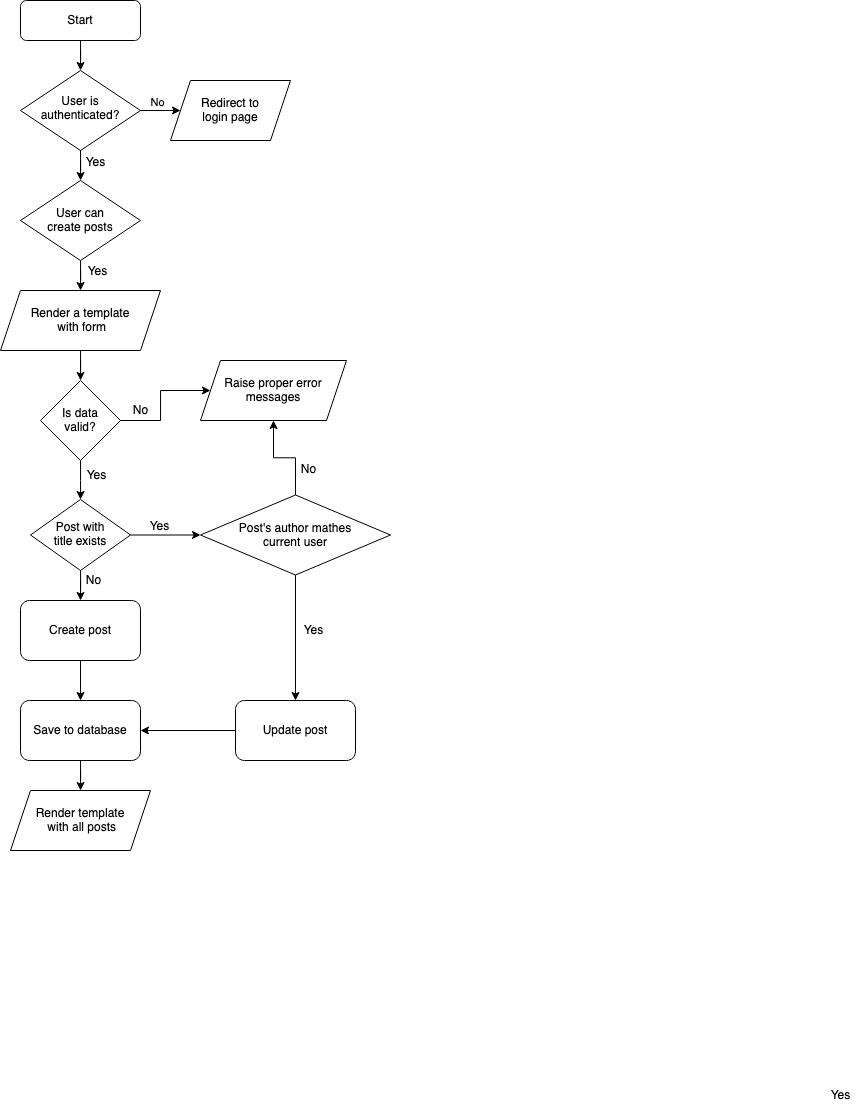

The diagram above was exported from draw.io. Its source (the exported page's mxGraphModel, read from the mxfile embedded in the PNG):
<mxGraphModel dx="1113" dy="720" grid="1" gridSize="10" guides="1" tooltips="1" connect="1" arrows="1" fold="1" page="1" pageScale="1" pageWidth="827" pageHeight="1169" math="0" shadow="0">
  <root>
    <mxCell id="WIyWlLk6GJQsqaUBKTNV-0" />
    <mxCell id="WIyWlLk6GJQsqaUBKTNV-1" parent="WIyWlLk6GJQsqaUBKTNV-0" />
    <mxCell id="rzaRwbMRKXGaetCquURT-10" style="edgeStyle=orthogonalEdgeStyle;rounded=0;orthogonalLoop=1;jettySize=auto;html=1;entryX=0.5;entryY=0;entryDx=0;entryDy=0;" parent="WIyWlLk6GJQsqaUBKTNV-1" source="WIyWlLk6GJQsqaUBKTNV-3" target="WIyWlLk6GJQsqaUBKTNV-6" edge="1">
      <mxGeometry relative="1" as="geometry" />
    </mxCell>
    <mxCell id="WIyWlLk6GJQsqaUBKTNV-3" value="Start" style="rounded=1;whiteSpace=wrap;html=1;fontSize=12;glass=0;strokeWidth=1;shadow=0;" parent="WIyWlLk6GJQsqaUBKTNV-1" vertex="1">
      <mxGeometry x="160" y="100" width="120" height="40" as="geometry" />
    </mxCell>
    <mxCell id="rzaRwbMRKXGaetCquURT-11" style="edgeStyle=orthogonalEdgeStyle;rounded=0;orthogonalLoop=1;jettySize=auto;html=1;entryX=0;entryY=0.5;entryDx=0;entryDy=0;" parent="WIyWlLk6GJQsqaUBKTNV-1" source="WIyWlLk6GJQsqaUBKTNV-6" target="rzaRwbMRKXGaetCquURT-0" edge="1">
      <mxGeometry relative="1" as="geometry" />
    </mxCell>
    <mxCell id="rzaRwbMRKXGaetCquURT-16" value="&lt;div&gt;No&lt;/div&gt;" style="edgeLabel;html=1;align=center;verticalAlign=middle;resizable=0;points=[];" parent="rzaRwbMRKXGaetCquURT-11" vertex="1" connectable="0">
      <mxGeometry x="0.2286" y="1" relative="1" as="geometry">
        <mxPoint y="-8" as="offset" />
      </mxGeometry>
    </mxCell>
    <mxCell id="u3PYMTMNdOChETmu8p2e-2" value="" style="edgeStyle=orthogonalEdgeStyle;rounded=0;orthogonalLoop=1;jettySize=auto;html=1;" edge="1" parent="WIyWlLk6GJQsqaUBKTNV-1" source="WIyWlLk6GJQsqaUBKTNV-6" target="u3PYMTMNdOChETmu8p2e-0">
      <mxGeometry relative="1" as="geometry" />
    </mxCell>
    <mxCell id="WIyWlLk6GJQsqaUBKTNV-6" value="&lt;div&gt;User is &lt;br&gt;&lt;/div&gt;&lt;div&gt;authenticated?&lt;/div&gt;" style="rhombus;whiteSpace=wrap;html=1;shadow=0;fontFamily=Helvetica;fontSize=12;align=center;strokeWidth=1;spacing=6;spacingTop=-4;" parent="WIyWlLk6GJQsqaUBKTNV-1" vertex="1">
      <mxGeometry x="160" y="170" width="120" height="80" as="geometry" />
    </mxCell>
    <mxCell id="rzaRwbMRKXGaetCquURT-0" value="&lt;div&gt;Redirect to &lt;br&gt;&lt;/div&gt;&lt;div&gt;login page&lt;/div&gt;" style="shape=parallelogram;perimeter=parallelogramPerimeter;whiteSpace=wrap;html=1;fixedSize=1;" parent="WIyWlLk6GJQsqaUBKTNV-1" vertex="1">
      <mxGeometry x="310" y="180" width="120" height="60" as="geometry" />
    </mxCell>
    <mxCell id="rzaRwbMRKXGaetCquURT-18" style="edgeStyle=orthogonalEdgeStyle;rounded=0;orthogonalLoop=1;jettySize=auto;html=1;entryX=0.5;entryY=0;entryDx=0;entryDy=0;" parent="WIyWlLk6GJQsqaUBKTNV-1" source="rzaRwbMRKXGaetCquURT-6" target="rzaRwbMRKXGaetCquURT-7" edge="1">
      <mxGeometry relative="1" as="geometry" />
    </mxCell>
    <mxCell id="rzaRwbMRKXGaetCquURT-6" value="&lt;div&gt;Render a template&lt;/div&gt;&lt;div&gt;&amp;nbsp;with form &lt;/div&gt;" style="shape=parallelogram;perimeter=parallelogramPerimeter;whiteSpace=wrap;html=1;fixedSize=1;" parent="WIyWlLk6GJQsqaUBKTNV-1" vertex="1">
      <mxGeometry x="140" y="390" width="160" height="60" as="geometry" />
    </mxCell>
    <mxCell id="rzaRwbMRKXGaetCquURT-20" value="" style="edgeStyle=orthogonalEdgeStyle;rounded=0;orthogonalLoop=1;jettySize=auto;html=1;" parent="WIyWlLk6GJQsqaUBKTNV-1" source="rzaRwbMRKXGaetCquURT-7" target="rzaRwbMRKXGaetCquURT-19" edge="1">
      <mxGeometry relative="1" as="geometry" />
    </mxCell>
    <mxCell id="rzaRwbMRKXGaetCquURT-23" style="edgeStyle=orthogonalEdgeStyle;rounded=0;orthogonalLoop=1;jettySize=auto;html=1;" parent="WIyWlLk6GJQsqaUBKTNV-1" source="rzaRwbMRKXGaetCquURT-7" target="rzaRwbMRKXGaetCquURT-22" edge="1">
      <mxGeometry relative="1" as="geometry" />
    </mxCell>
    <mxCell id="rzaRwbMRKXGaetCquURT-7" value="&lt;div&gt;Is data&lt;/div&gt;&lt;div&gt;valid?&lt;br&gt;&lt;/div&gt;" style="rhombus;whiteSpace=wrap;html=1;" parent="WIyWlLk6GJQsqaUBKTNV-1" vertex="1">
      <mxGeometry x="180" y="480" width="80" height="80" as="geometry" />
    </mxCell>
    <mxCell id="rzaRwbMRKXGaetCquURT-19" value="&lt;div&gt;Raise proper error&lt;/div&gt;&lt;div&gt;messages&lt;br&gt;&lt;/div&gt;" style="shape=parallelogram;perimeter=parallelogramPerimeter;whiteSpace=wrap;html=1;fixedSize=1;" parent="WIyWlLk6GJQsqaUBKTNV-1" vertex="1">
      <mxGeometry x="340" y="460" width="146" height="60" as="geometry" />
    </mxCell>
    <mxCell id="rzaRwbMRKXGaetCquURT-21" value="No" style="text;html=1;align=center;verticalAlign=middle;resizable=0;points=[];autosize=1;strokeColor=none;fillColor=none;" parent="WIyWlLk6GJQsqaUBKTNV-1" vertex="1">
      <mxGeometry x="260" y="495" width="40" height="30" as="geometry" />
    </mxCell>
    <mxCell id="rzaRwbMRKXGaetCquURT-24" style="edgeStyle=orthogonalEdgeStyle;rounded=0;orthogonalLoop=1;jettySize=auto;html=1;entryX=0;entryY=0.5;entryDx=0;entryDy=0;" parent="WIyWlLk6GJQsqaUBKTNV-1" source="rzaRwbMRKXGaetCquURT-22" target="rzaRwbMRKXGaetCquURT-36" edge="1">
      <mxGeometry relative="1" as="geometry">
        <mxPoint x="340" y="635" as="targetPoint" />
      </mxGeometry>
    </mxCell>
    <mxCell id="rzaRwbMRKXGaetCquURT-27" style="edgeStyle=orthogonalEdgeStyle;rounded=0;orthogonalLoop=1;jettySize=auto;html=1;entryX=0.5;entryY=0;entryDx=0;entryDy=0;" parent="WIyWlLk6GJQsqaUBKTNV-1" source="rzaRwbMRKXGaetCquURT-22" target="rzaRwbMRKXGaetCquURT-26" edge="1">
      <mxGeometry relative="1" as="geometry" />
    </mxCell>
    <mxCell id="rzaRwbMRKXGaetCquURT-22" value="&lt;div&gt;Post with &lt;br&gt;&lt;/div&gt;&lt;div&gt;title exists&lt;/div&gt;" style="rhombus;whiteSpace=wrap;html=1;" parent="WIyWlLk6GJQsqaUBKTNV-1" vertex="1">
      <mxGeometry x="170" y="599" width="100" height="71" as="geometry" />
    </mxCell>
    <mxCell id="rzaRwbMRKXGaetCquURT-25" value="&lt;div&gt;Yes&lt;/div&gt;" style="text;html=1;align=center;verticalAlign=middle;resizable=0;points=[];autosize=1;strokeColor=none;fillColor=none;" parent="WIyWlLk6GJQsqaUBKTNV-1" vertex="1">
      <mxGeometry x="960" y="1180" width="40" height="30" as="geometry" />
    </mxCell>
    <mxCell id="rzaRwbMRKXGaetCquURT-30" style="edgeStyle=orthogonalEdgeStyle;rounded=0;orthogonalLoop=1;jettySize=auto;html=1;entryX=0.5;entryY=0;entryDx=0;entryDy=0;" parent="WIyWlLk6GJQsqaUBKTNV-1" source="rzaRwbMRKXGaetCquURT-26" target="rzaRwbMRKXGaetCquURT-28" edge="1">
      <mxGeometry relative="1" as="geometry" />
    </mxCell>
    <mxCell id="rzaRwbMRKXGaetCquURT-26" value="Create post" style="rounded=1;whiteSpace=wrap;html=1;" parent="WIyWlLk6GJQsqaUBKTNV-1" vertex="1">
      <mxGeometry x="160" y="700" width="120" height="60" as="geometry" />
    </mxCell>
    <mxCell id="rzaRwbMRKXGaetCquURT-33" style="edgeStyle=orthogonalEdgeStyle;rounded=0;orthogonalLoop=1;jettySize=auto;html=1;" parent="WIyWlLk6GJQsqaUBKTNV-1" source="rzaRwbMRKXGaetCquURT-28" target="rzaRwbMRKXGaetCquURT-32" edge="1">
      <mxGeometry relative="1" as="geometry" />
    </mxCell>
    <mxCell id="rzaRwbMRKXGaetCquURT-28" value="Save to database" style="rounded=1;whiteSpace=wrap;html=1;" parent="WIyWlLk6GJQsqaUBKTNV-1" vertex="1">
      <mxGeometry x="160" y="800" width="120" height="60" as="geometry" />
    </mxCell>
    <mxCell id="rzaRwbMRKXGaetCquURT-32" value="&lt;div&gt;Render template&lt;/div&gt;&lt;div&gt;&amp;nbsp;with all posts&lt;/div&gt;" style="shape=parallelogram;perimeter=parallelogramPerimeter;whiteSpace=wrap;html=1;fixedSize=1;" parent="WIyWlLk6GJQsqaUBKTNV-1" vertex="1">
      <mxGeometry x="150" y="890" width="140" height="60" as="geometry" />
    </mxCell>
    <mxCell id="rzaRwbMRKXGaetCquURT-38" value="" style="edgeStyle=orthogonalEdgeStyle;rounded=0;orthogonalLoop=1;jettySize=auto;html=1;" parent="WIyWlLk6GJQsqaUBKTNV-1" source="rzaRwbMRKXGaetCquURT-36" target="rzaRwbMRKXGaetCquURT-19" edge="1">
      <mxGeometry relative="1" as="geometry" />
    </mxCell>
    <mxCell id="rzaRwbMRKXGaetCquURT-43" value="" style="edgeStyle=orthogonalEdgeStyle;rounded=0;orthogonalLoop=1;jettySize=auto;html=1;" parent="WIyWlLk6GJQsqaUBKTNV-1" source="rzaRwbMRKXGaetCquURT-36" target="rzaRwbMRKXGaetCquURT-42" edge="1">
      <mxGeometry relative="1" as="geometry" />
    </mxCell>
    <mxCell id="rzaRwbMRKXGaetCquURT-36" value="&lt;div&gt;Post's author mathes &lt;br&gt;&lt;/div&gt;&lt;div&gt;current user&lt;/div&gt;" style="rhombus;whiteSpace=wrap;html=1;" parent="WIyWlLk6GJQsqaUBKTNV-1" vertex="1">
      <mxGeometry x="340" y="594.5" width="190" height="80" as="geometry" />
    </mxCell>
    <mxCell id="rzaRwbMRKXGaetCquURT-39" value="No" style="text;html=1;align=center;verticalAlign=middle;resizable=0;points=[];autosize=1;strokeColor=none;fillColor=none;" parent="WIyWlLk6GJQsqaUBKTNV-1" vertex="1">
      <mxGeometry x="428" y="554" width="40" height="30" as="geometry" />
    </mxCell>
    <mxCell id="rzaRwbMRKXGaetCquURT-47" style="edgeStyle=orthogonalEdgeStyle;rounded=0;orthogonalLoop=1;jettySize=auto;html=1;entryX=1;entryY=0.5;entryDx=0;entryDy=0;" parent="WIyWlLk6GJQsqaUBKTNV-1" source="rzaRwbMRKXGaetCquURT-42" target="rzaRwbMRKXGaetCquURT-28" edge="1">
      <mxGeometry relative="1" as="geometry" />
    </mxCell>
    <mxCell id="rzaRwbMRKXGaetCquURT-42" value="Update post" style="rounded=1;whiteSpace=wrap;html=1;" parent="WIyWlLk6GJQsqaUBKTNV-1" vertex="1">
      <mxGeometry x="375" y="800" width="120" height="60" as="geometry" />
    </mxCell>
    <mxCell id="rzaRwbMRKXGaetCquURT-48" value="Yes" style="text;html=1;align=center;verticalAlign=middle;resizable=0;points=[];autosize=1;strokeColor=none;fillColor=none;" parent="WIyWlLk6GJQsqaUBKTNV-1" vertex="1">
      <mxGeometry x="433" y="715" width="40" height="30" as="geometry" />
    </mxCell>
    <mxCell id="u3PYMTMNdOChETmu8p2e-1" value="" style="edgeStyle=orthogonalEdgeStyle;rounded=0;orthogonalLoop=1;jettySize=auto;html=1;" edge="1" parent="WIyWlLk6GJQsqaUBKTNV-1" source="u3PYMTMNdOChETmu8p2e-0" target="rzaRwbMRKXGaetCquURT-6">
      <mxGeometry relative="1" as="geometry" />
    </mxCell>
    <mxCell id="u3PYMTMNdOChETmu8p2e-0" value="&lt;div&gt;User can &lt;br&gt;&lt;/div&gt;&lt;div&gt;create posts&lt;br&gt;&lt;/div&gt;" style="rhombus;whiteSpace=wrap;html=1;" vertex="1" parent="WIyWlLk6GJQsqaUBKTNV-1">
      <mxGeometry x="160" y="280" width="120" height="80" as="geometry" />
    </mxCell>
    <mxCell id="u3PYMTMNdOChETmu8p2e-3" value="Yes" style="text;html=1;align=center;verticalAlign=middle;resizable=0;points=[];autosize=1;strokeColor=none;fillColor=none;" vertex="1" parent="WIyWlLk6GJQsqaUBKTNV-1">
      <mxGeometry x="216" y="560" width="40" height="30" as="geometry" />
    </mxCell>
    <mxCell id="u3PYMTMNdOChETmu8p2e-4" value="Yes" style="text;html=1;align=center;verticalAlign=middle;resizable=0;points=[];autosize=1;strokeColor=none;fillColor=none;" vertex="1" parent="WIyWlLk6GJQsqaUBKTNV-1">
      <mxGeometry x="279" y="611" width="40" height="30" as="geometry" />
    </mxCell>
    <mxCell id="u3PYMTMNdOChETmu8p2e-5" value="Yes" style="text;html=1;align=center;verticalAlign=middle;resizable=0;points=[];autosize=1;strokeColor=none;fillColor=none;" vertex="1" parent="WIyWlLk6GJQsqaUBKTNV-1">
      <mxGeometry x="217" y="356" width="40" height="30" as="geometry" />
    </mxCell>
    <mxCell id="u3PYMTMNdOChETmu8p2e-6" value="Yes" style="text;html=1;align=center;verticalAlign=middle;resizable=0;points=[];autosize=1;strokeColor=none;fillColor=none;" vertex="1" parent="WIyWlLk6GJQsqaUBKTNV-1">
      <mxGeometry x="215" y="247" width="40" height="30" as="geometry" />
    </mxCell>
    <mxCell id="u3PYMTMNdOChETmu8p2e-9" value="No" style="text;html=1;align=center;verticalAlign=middle;resizable=0;points=[];autosize=1;strokeColor=none;fillColor=none;" vertex="1" parent="WIyWlLk6GJQsqaUBKTNV-1">
      <mxGeometry x="213" y="665" width="40" height="30" as="geometry" />
    </mxCell>
  </root>
</mxGraphModel>